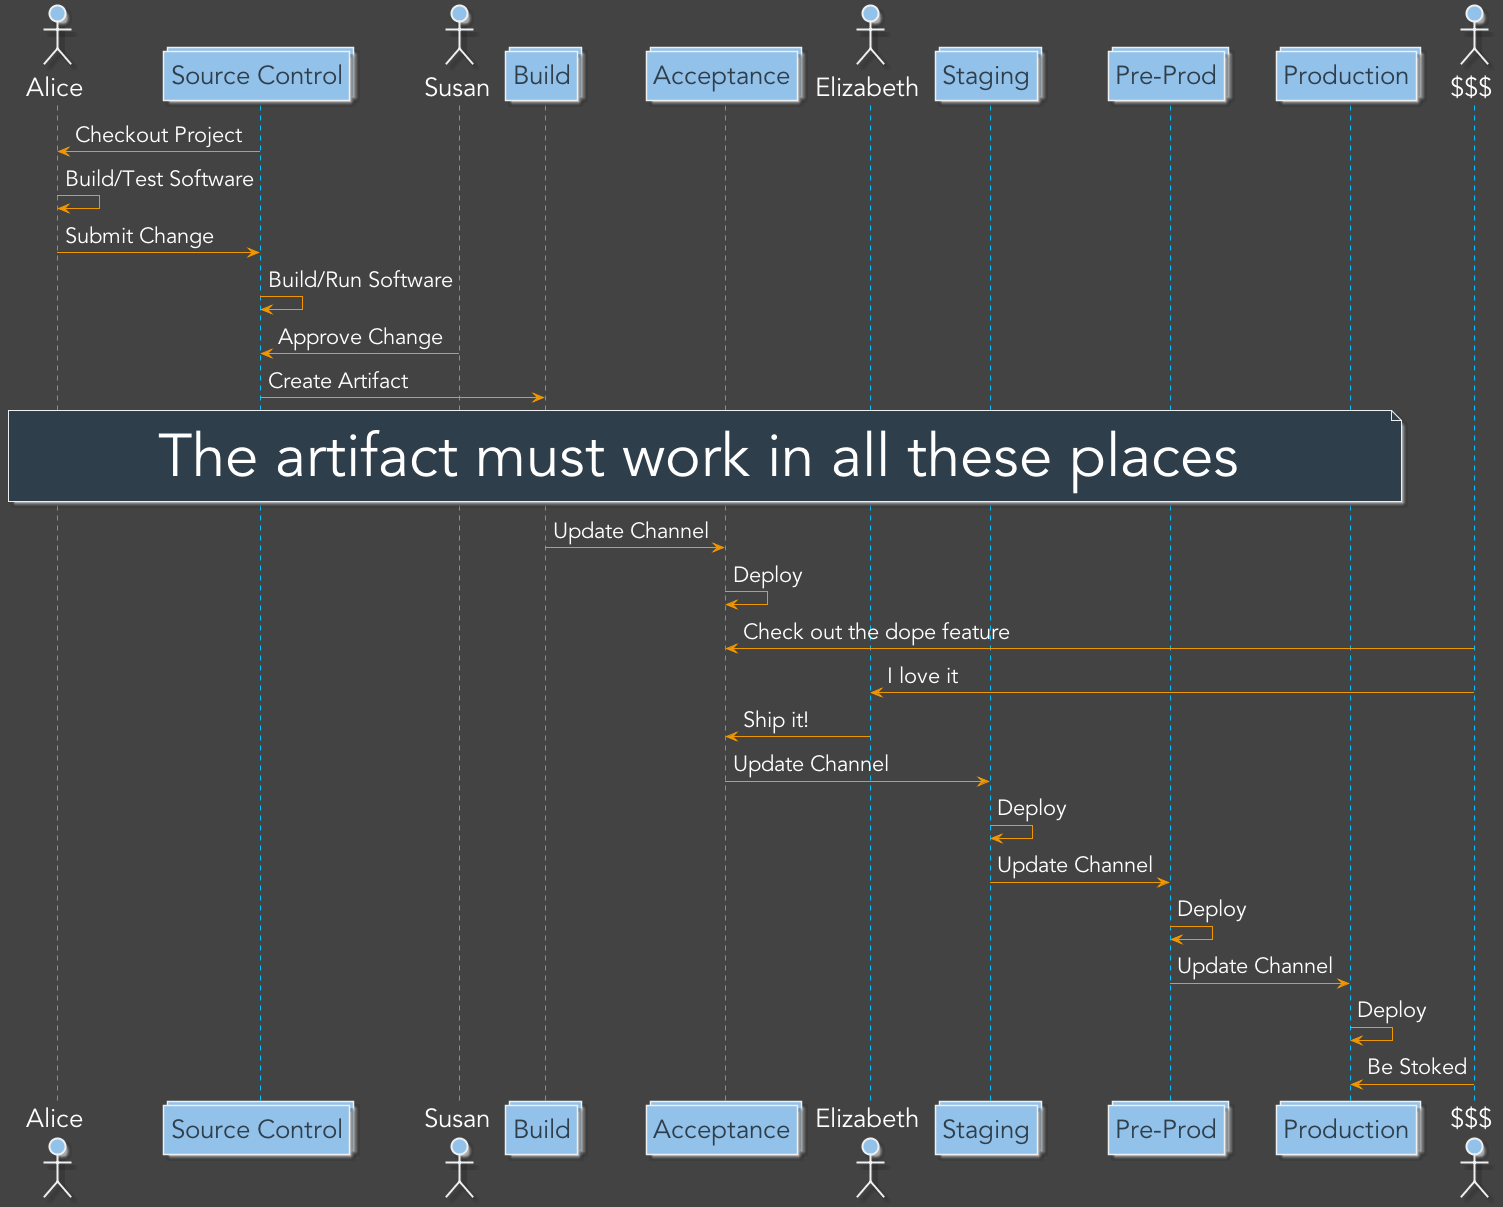

The diagram above was rendered by PlantUML. Its source (embedded in the PNG):
@startuml
skinparam backgroundColor #434343
skinparam defaultFontName Avenir
skinparam defaultFontColor #FFFFFF
skinparam defaultFontSize 26 
skinparam ArrowColor #ef9600
skinparam ArrowFontSize 22

skinparam SequenceLifeLineBorderColor DeepSkyBlue
skinparam SequenceLifeLineBackgroundColor DeepSkyBlue

skinparam ActorBackgroundColor #92c1e9
skinparam ActorBorderColor #edeff0

skinparam ParticipantBackgroundColor #92c1e9
skinparam ParticipantBorderColor #edeff0
skinparam ParticipantFontColor #2f3e4b

skinparam NoteBackgroundColor #2f3e4b
skinparam NoteBorderColor #edeff0
skinparam NoteFontSize 60

actor Alice
collections "Source Control" as Source
actor Susan
collections Build
collections Acceptance
actor Elizabeth
collections Staging 
collections "Pre-Prod" as Preprod
collections Production
actor "$$$" as dollars

Alice <- Source : Checkout Project
Alice <- Alice : Build/Test Software
Alice -> Source : Submit Change
Source -> Source : Build/Run Software
Susan -> Source : Approve Change
Source -> Build : Create Artifact
note over Alice, Production
    The artifact must work in all these places
end note
Build -> Acceptance : Update Channel
Acceptance -> Acceptance : Deploy
dollars -> Acceptance : Check out the dope feature
dollars -> Elizabeth : I love it
Elizabeth -> Acceptance : Ship it!
Acceptance -> Staging : Update Channel
Staging -> Staging : Deploy
Staging -> Preprod : Update Channel
Preprod -> Preprod : Deploy
Preprod -> Production : Update Channel
Production -> Production : Deploy
dollars -> Production : Be Stoked
@enduml